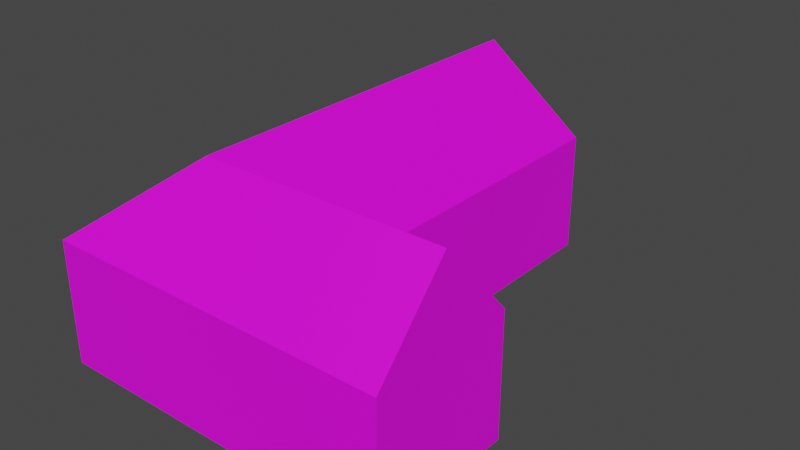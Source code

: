 # Source: House_0.blend  (saved by Blender 3.1.7; exported with 4.5.12 LTS)
import bpy
from mathutils import Matrix  # noqa: F401  (used for matrix-valued properties, if any)

bpy.ops.wm.read_factory_settings(use_empty=True)
scene = bpy.context.scene
scene.name = 'Scene'

# ---- collections
col_collection = bpy.data.collections.new('Collection'); scene.collection.children.link(col_collection)

# ---- images (referenced by path relative to the original .blend; pixels are not part of the script)
import os
ASSET_DIR = os.environ.get("B2B_ASSET_DIR", "")  # directory of the original .blend (textures are referenced by path, not embedded)
HERE = os.path.dirname(os.path.abspath(__file__))  # packed textures are extracted next to this script under _unpacked/

def load_image(name, relpath, width, height, colorspace="sRGB"):
    """Load a texture the original file referenced (path relative to the .blend, or extracted next to this script)."""
    p = next((c for c in (os.path.join(HERE, relpath), os.path.join(ASSET_DIR, relpath)) if relpath and os.path.exists(c)), "")
    if p:
        img = bpy.data.images.load(p, check_existing=True)
        img.name = name
    else:  # same state as the original file: an image datablock whose file is absent (Cycles renders it pink)
        img = bpy.data.images.new(name, width, height)
        img.source = "FILE"
        img.filepath = "//" + (relpath or name)
    img.colorspace_settings.name = colorspace
    return img
img_palette_png = load_image('Palette.png', 'Palette.png', 1024, 1024, 'sRGB')

# ---- materials (node trees are filled in below, after node groups)
mat_material_001 = bpy.data.materials.new('Material.001')
mat_material_001.use_transparent_shadow = False

# ---- material node trees
mat_material_001.use_nodes = True; mat_material_001.node_tree.nodes.clear()
_N = mat_material_001.node_tree.nodes; _L = mat_material_001.node_tree.links
n0 = _N.new('ShaderNodeBsdfPrincipled'); n0.name = 'Principled BSDF'; n0.location = (10, 300)
n0.distribution = 'GGX'
n0.subsurface_method = 'RANDOM_WALK_SKIN'
n0.inputs[3].default_value = 1.45
n0.inputs[27].default_value = (0.0, 0.0, 0.0, 1.0)
n0.inputs[28].default_value = 1.0
n1 = _N.new('ShaderNodeOutputMaterial'); n1.name = 'Material Output'; n1.location = (300, 300)
n2 = _N.new('ShaderNodeTexImage'); n2.name = 'Image Texture'; n2.location = (-280, 280)
n2.image = img_palette_png
_L.new(n0.outputs[0], n1.inputs[0])
_L.new(n2.outputs[0], n0.inputs[0])
n1.is_active_output = True

# ---- world
world_world = bpy.data.worlds.new('World'); scene.world = world_world
world_world.use_nodes = True; world_world.node_tree.nodes.clear()
_N = world_world.node_tree.nodes; _L = world_world.node_tree.links
n0 = _N.new('ShaderNodeOutputWorld'); n0.name = 'World Output'; n0.location = (300, 300)
n1 = _N.new('ShaderNodeBackground'); n1.name = 'Background'; n1.location = (10, 300)
n1.inputs[0].default_value = (0.05088, 0.05088, 0.05088, 1.0)
_L.new(n1.outputs[0], n0.inputs[0])
n0.is_active_output = True
world_world.color = (0.05088, 0.05088, 0.05088)
world_world.use_sun_shadow = False
world_world.sun_shadow_jitter_overblur = 0.0

# ---- meshes
me_cube_001 = bpy.data.meshes.new('Cube.001')
me_cube_001.from_pydata([(-2.749, -0.3789, -4.53e-06), (-2.749, -0.3789, 2.0), (-2.749, 4.812, -4.53e-06), (-2.749, 4.812, 2.0), (0.7122, -0.3789, -4.53e-06), (0.7122, -0.3789, 2.0), (0.7122, 4.812, -4.53e-06), (0.7122, 4.812, 2.0), (-2.749, -2.779, -4.53e-06), (-2.749, -2.779, 2.0), (0.7122, -2.779, 2.0), (0.7122, -2.779, -4.53e-06), (2.912, -0.3789, 2.0), (2.912, -0.3789, -4.53e-06), (2.912, -2.779, 2.0), (2.912, -2.779, -4.53e-06), (-1.018, 4.812, 3.335), (2.912, -1.579, 3.335), (-1.018, -0.3789, 3.335), (0.7122, -1.579, 3.335), (-1.018, -1.579, 3.335)], [], [(0, 1, 3, 2), (3, 16, 7), (6, 7, 5, 4), (1, 0, 8, 9), (2, 6, 4, 0), (9, 8, 11, 10), (0, 4, 11, 8), (20, 1, 9), (10, 11, 15, 14), (12, 17, 14), (11, 4, 13, 15), (19, 10, 14, 17), (4, 5, 12, 13), (16, 18, 5, 7), (5, 19, 17, 12), (5, 18, 20), (20, 9, 10), (3, 1, 18, 16), (19, 5, 20), (2, 3, 7, 6), (13, 12, 14, 15), (18, 1, 20), (19, 20, 10)])
_uv = me_cube_001.uv_layers.new(name='UVMap')
_uv.uv.foreach_set('vector', [0.1075, 0.3936, 0.1075, 0.3936, 0.1075, 0.3936, 0.1075, 0.3936, 0.9555, 0.9251, 0.9555, 0.9251, 0.9555, 0.9251, 0.1075, 0.3936, 0.1075, 0.3936, 0.1075, 0.3936, 0.1075, 0.3936, 0.1075, 0.3936, 0.1075, 0.3936, 0.1075, 0.3936, 0.1075, 0.3936, 0.1075, 0.3936, 0.1075, 0.3936, 0.1075, 0.3936, 0.1075, 0.3936, 0.1075, 0.3936, 0.1075, 0.3936, 0.1075, 0.3936, 0.1075, 0.3936, 0.1075, 0.3936, 0.1075, 0.3936, 0.1075, 0.3936, 0.1075, 0.3936, 0.9555, 0.9251, 0.9555, 0.9251, 0.9555, 0.9251, 0.1075, 0.3936, 0.1075, 0.3936, 0.1075, 0.3936, 0.1075, 0.3936, 0.9555, 0.9251, 0.9555, 0.9251, 0.9555, 0.9251, 0.1075, 0.3936, 0.1075, 0.3936, 0.1075, 0.3936, 0.1075, 0.3936, 0.9555, 0.9251, 0.9555, 0.9251, 0.9555, 0.9251, 0.9555, 0.9251, 0.1075, 0.3936, 0.1075, 0.3936, 0.1075, 0.3936, 0.1075, 0.3936, 0.9555, 0.9251, 0.9555, 0.9251, 0.9555, 0.9251, 0.9555, 0.9251, 0.9555, 0.9251, 0.9555, 0.9251, 0.9555, 0.9251, 0.9555, 0.9251, 0.9555, 0.9251, 0.9555, 0.9251, 0.9555, 0.9251, 0.9555, 0.9251, 0.9555, 0.9251, 0.9555, 0.9251, 0.9555, 0.9251, 0.9555, 0.9251, 0.9555, 0.9251, 0.9555, 0.9251, 0.9555, 0.9251, 0.9555, 0.9251, 0.9555, 0.9251, 0.1075, 0.3936, 0.1075, 0.3936, 0.1075, 0.3936, 0.1075, 0.3936, 0.1075, 0.3936, 0.1075, 0.3936, 0.1075, 0.3936, 0.1075, 0.3936, 0.9555, 0.9251, 0.9555, 0.9251, 0.9555, 0.9251, 0.9555, 0.9251, 0.9555, 0.9251, 0.9555, 0.9251])
me_cube_001.materials.append(mat_material_001)
me_cube_001.use_remesh_fix_poles = True
me_cube_001.use_remesh_preserve_attributes = False
me_cube_001.update()

# ---- objects
ob_cube = bpy.data.objects.new('Cube', me_cube_001)

# ---- transforms, parenting, visibility, modifiers, constraints
ob_cube.location = (0.0, 0.0, 0.0)
ob_cube.scale = (6.0, 6.0, 6.0)

# ---- collection membership
col_collection.objects.link(ob_cube)

# ---- scene / render settings (as saved in the file)
scene.frame_start = 1; scene.frame_end = 250; scene.frame_set(1)
scene.render.engine = 'BLENDER_EEVEE_NEXT'
scene.cycles.sampling_pattern = 'TABULATED_SOBOL'
scene.cycles.use_light_tree = False
scene.view_settings.view_transform = 'Filmic'
bpy.context.view_layer.update()

# ---- added for rendering (the .blend has no active camera and no usable light): camera, sun
cam_auto = bpy.data.cameras.new('AutoCamera')
cam_auto.lens = 50.0
cam_auto.sensor_width = 36.0
cam_auto.clip_end = 1000.0
ob_auto_camera = bpy.data.objects.new('AutoCamera', cam_auto)
scene.collection.objects.link(ob_auto_camera)
ob_auto_camera.location = (56.2234, -60.7787, 54.5899)
ob_auto_camera.rotation_euler = (1.09748, -7.21219e-08, 0.694738)
scene.camera = ob_auto_camera
light_auto_sun = bpy.data.lights.new('AutoSun', 'SUN')
light_auto_sun.energy = 3.0
light_auto_sun.angle = 0.0523599
ob_auto_sun = bpy.data.objects.new('AutoSun', light_auto_sun)
scene.collection.objects.link(ob_auto_sun)
ob_auto_sun.rotation_euler = (0.872665, 0.174533, 0.523599)
bpy.context.view_layer.update()
